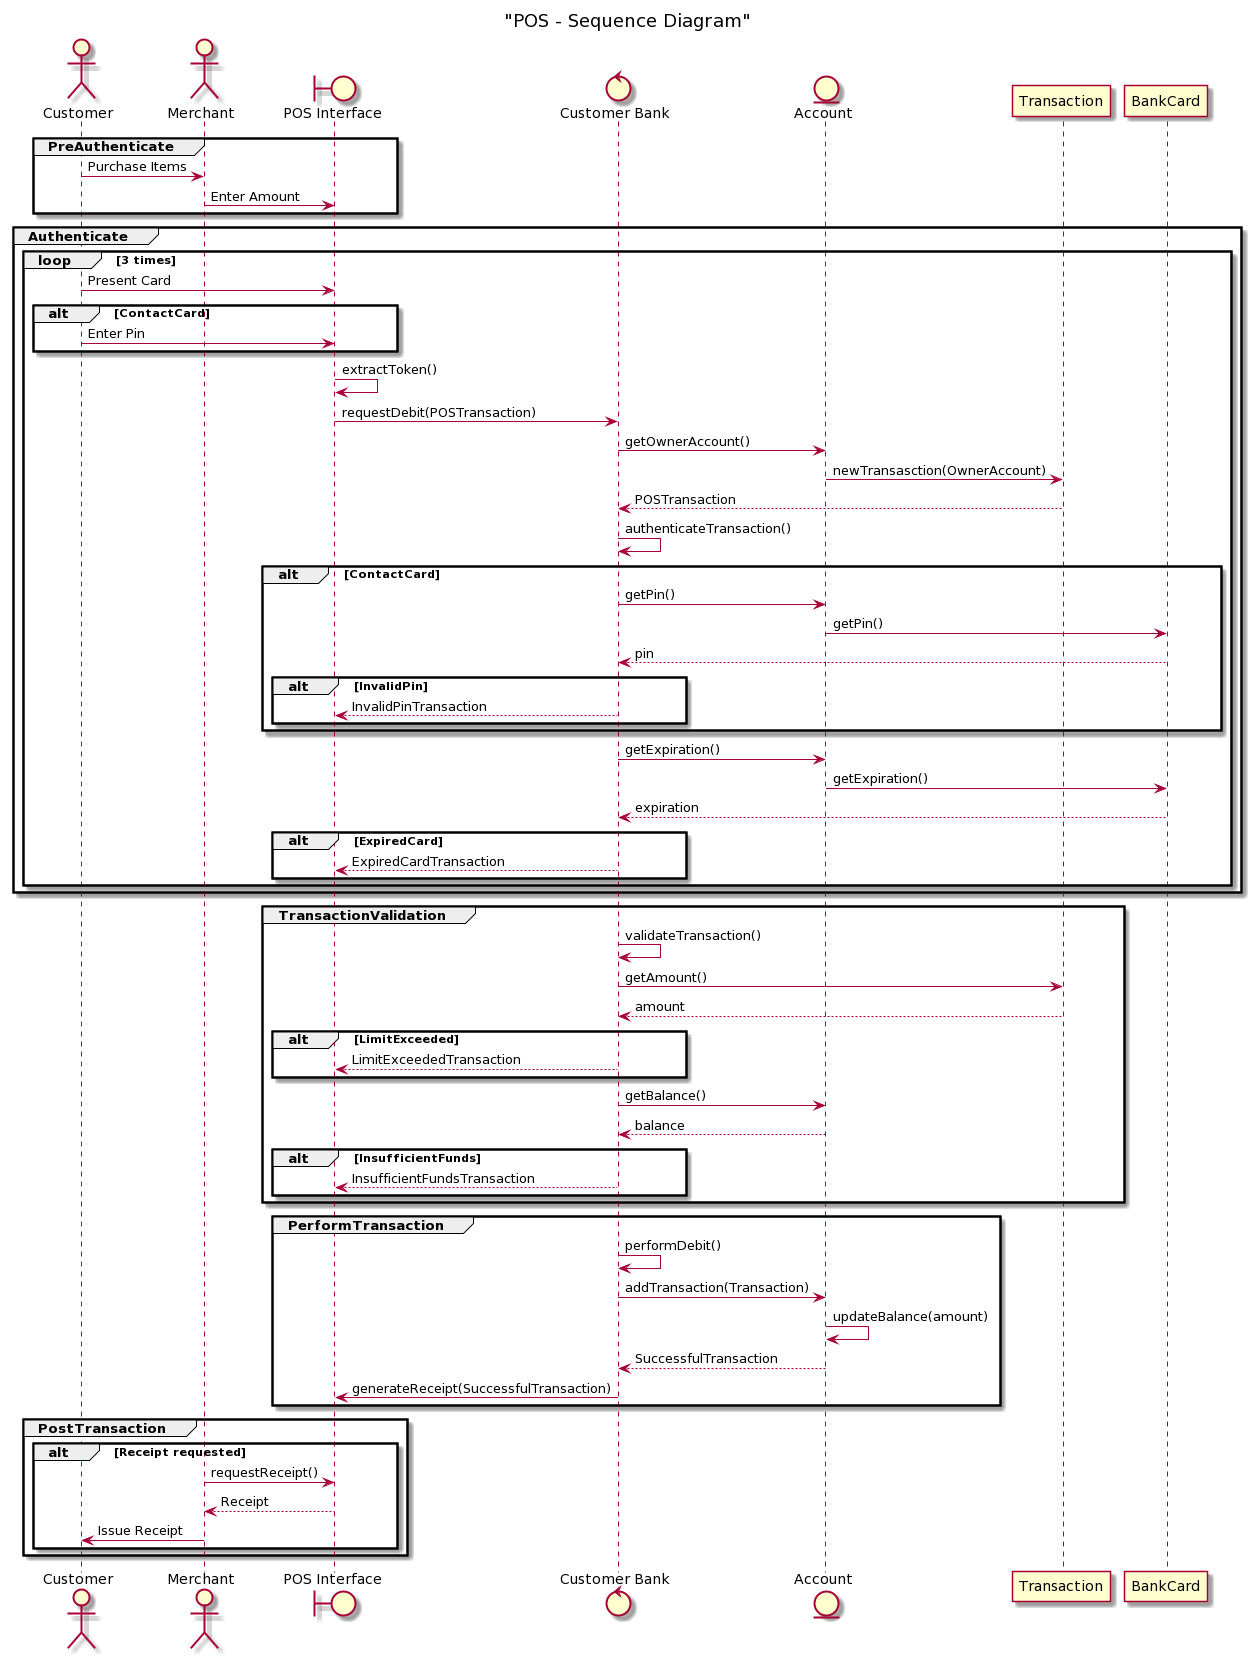

The diagram above was rendered by PlantUML. Its source (embedded in the PNG):
@startuml
title "POS - Sequence Diagram"

actor Customer
actor Merchant
boundary "POS Interface" as POS
control "Customer Bank" as Bank
entity Account
group PreAuthenticate
    Customer -> Merchant : Purchase Items
    Merchant -> POS : Enter Amount
end
group Authenticate
loop 3 times
    Customer -> POS : Present Card
 alt ContactCard
    Customer -> POS : Enter Pin
 end
    POS -> POS : extractToken()
    POS -> Bank : requestDebit(POSTransaction)
    Bank-> Account : getOwnerAccount()
    Account->Transaction : newTransasction(OwnerAccount)
    Transaction-->Bank : POSTransaction
    Bank -> Bank : authenticateTransaction()
 alt ContactCard
    Bank -> Account : getPin()
    Account -> BankCard : getPin()
    BankCard --> Bank:pin
  alt InvalidPin
    Bank --> POS :InvalidPinTransaction
  end
 end
    Bank -> Account : getExpiration()
    Account -> BankCard : getExpiration()
    BankCard --> Bank:expiration

 alt ExpiredCard
    Bank --> POS : ExpiredCardTransaction
 end
end
end
group TransactionValidation
    Bank->Bank : validateTransaction()
    Bank->Transaction:getAmount()
    Transaction-->Bank:amount
 alt LimitExceeded
    Bank-->POS: LimitExceededTransaction
 end
    Bank->Account:getBalance()
    Account-->Bank : balance
 alt InsufficientFunds
    Bank --> POS : InsufficientFundsTransaction
 end
end
group PerformTransaction
    Bank -> Bank : performDebit()
    Bank -> Account : addTransaction(Transaction)
    Account->Account: updateBalance(amount)
    Account-->Bank:SuccessfulTransaction
    Bank->POS:generateReceipt(SuccessfulTransaction)
end
group PostTransaction
 alt Receipt requested
    Merchant->POS : requestReceipt()
    POS-->Merchant:Receipt 
    Merchant->Customer:Issue Receipt
 end
end
@enduml